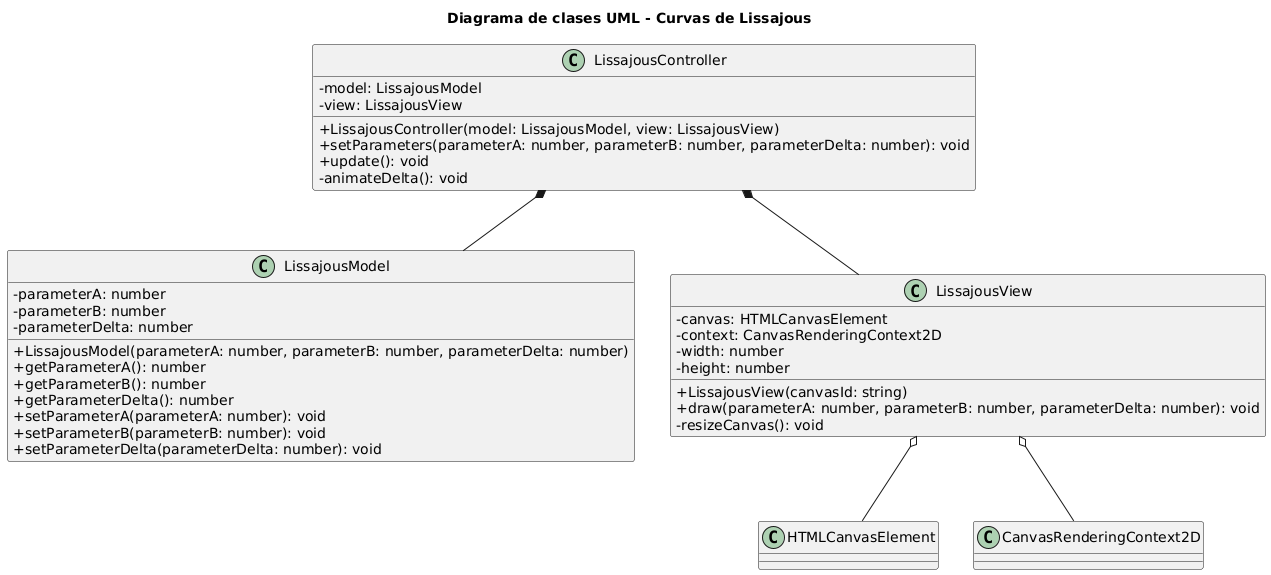

The diagram above was rendered by PlantUML. Its source (embedded in the PNG):
@startuml
skinparam ClassAttributeIconSize 0
title Diagrama de clases UML - Curvas de Lissajous

class LissajousModel {
  - parameterA: number
  - parameterB: number
  - parameterDelta: number
  + LissajousModel(parameterA: number, parameterB: number, parameterDelta: number)
  + getParameterA(): number
  + getParameterB(): number
  + getParameterDelta(): number
  + setParameterA(parameterA: number): void
  + setParameterB(parameterB: number): void
  + setParameterDelta(parameterDelta: number): void
}

class LissajousView {
  - canvas: HTMLCanvasElement
  - context: CanvasRenderingContext2D
  - width: number
  - height: number
  + LissajousView(canvasId: string)
  + draw(parameterA: number, parameterB: number, parameterDelta: number): void
  - resizeCanvas(): void
}

class LissajousController {
  - model: LissajousModel
  - view: LissajousView
  + LissajousController(model: LissajousModel, view: LissajousView)
  + setParameters(parameterA: number, parameterB: number, parameterDelta: number): void
  + update(): void
  - animateDelta(): void
}

LissajousController *-- LissajousModel
LissajousController *-- LissajousView
LissajousView o-- HTMLCanvasElement
LissajousView o-- CanvasRenderingContext2D
@enduml